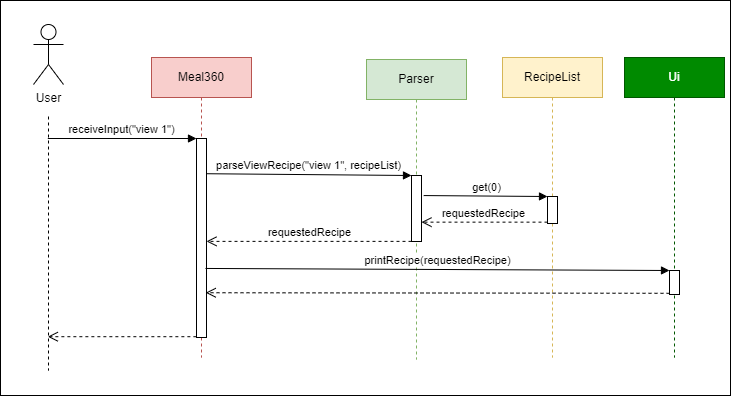

The diagram above was exported from draw.io. Its source (the exported page's mxGraphModel, read from the mxfile embedded in the PNG):
<mxGraphModel dx="1219" dy="722" grid="0" gridSize="10" guides="1" tooltips="1" connect="1" arrows="1" fold="1" page="1" pageScale="1" pageWidth="1169" pageHeight="827" math="0" shadow="0">
  <root>
    <mxCell id="0" />
    <mxCell id="1" parent="0" />
    <mxCell id="zXwnmz37SVOTNk4xeiBQ-25" value="" style="html=1;fillColor=default;" vertex="1" parent="1">
      <mxGeometry x="150" y="117" width="730" height="395" as="geometry" />
    </mxCell>
    <mxCell id="zXwnmz37SVOTNk4xeiBQ-1" value="Meal360" style="shape=umlLifeline;perimeter=lifelinePerimeter;whiteSpace=wrap;html=1;container=1;collapsible=0;recursiveResize=0;outlineConnect=0;fillColor=#f8cecc;strokeColor=#b85450;" vertex="1" parent="1">
      <mxGeometry x="301" y="174" width="100" height="300" as="geometry" />
    </mxCell>
    <mxCell id="zXwnmz37SVOTNk4xeiBQ-10" value="" style="html=1;points=[];perimeter=orthogonalPerimeter;fillColor=default;" vertex="1" parent="zXwnmz37SVOTNk4xeiBQ-1">
      <mxGeometry x="45" y="81" width="10" height="199" as="geometry" />
    </mxCell>
    <mxCell id="zXwnmz37SVOTNk4xeiBQ-2" value="Parser" style="shape=umlLifeline;perimeter=lifelinePerimeter;whiteSpace=wrap;html=1;container=1;collapsible=0;recursiveResize=0;outlineConnect=0;fillColor=#d5e8d4;strokeColor=#82b366;" vertex="1" parent="1">
      <mxGeometry x="516" y="176" width="100" height="300" as="geometry" />
    </mxCell>
    <mxCell id="zXwnmz37SVOTNk4xeiBQ-13" value="" style="html=1;points=[];perimeter=orthogonalPerimeter;fillColor=default;" vertex="1" parent="zXwnmz37SVOTNk4xeiBQ-2">
      <mxGeometry x="45" y="116" width="10" height="66" as="geometry" />
    </mxCell>
    <mxCell id="zXwnmz37SVOTNk4xeiBQ-3" value="RecipeList" style="shape=umlLifeline;perimeter=lifelinePerimeter;whiteSpace=wrap;html=1;container=1;collapsible=0;recursiveResize=0;outlineConnect=0;fillColor=#fff2cc;strokeColor=#d6b656;" vertex="1" parent="1">
      <mxGeometry x="652" y="174" width="100" height="300" as="geometry" />
    </mxCell>
    <mxCell id="zXwnmz37SVOTNk4xeiBQ-16" value="" style="html=1;points=[];perimeter=orthogonalPerimeter;fillColor=default;" vertex="1" parent="zXwnmz37SVOTNk4xeiBQ-3">
      <mxGeometry x="45" y="139" width="10" height="27" as="geometry" />
    </mxCell>
    <mxCell id="zXwnmz37SVOTNk4xeiBQ-4" value="" style="shape=umlLifeline;participant=umlBoundary;perimeter=lifelinePerimeter;whiteSpace=wrap;html=1;container=1;collapsible=0;recursiveResize=0;verticalAlign=top;spacingTop=36;outlineConnect=0;" vertex="1" parent="1">
      <mxGeometry x="153" y="187" width="90" height="300" as="geometry" />
    </mxCell>
    <mxCell id="zXwnmz37SVOTNk4xeiBQ-6" value="" style="rounded=0;whiteSpace=wrap;html=1;fillColor=default;strokeColor=none;" vertex="1" parent="1">
      <mxGeometry x="151" y="172" width="107" height="60" as="geometry" />
    </mxCell>
    <mxCell id="zXwnmz37SVOTNk4xeiBQ-7" value="User" style="shape=umlActor;verticalLabelPosition=bottom;verticalAlign=top;html=1;fillColor=default;" vertex="1" parent="1">
      <mxGeometry x="183" y="141" width="30" height="60" as="geometry" />
    </mxCell>
    <mxCell id="zXwnmz37SVOTNk4xeiBQ-11" value="receiveInput(&quot;view 1&quot;)" style="html=1;verticalAlign=bottom;endArrow=block;entryX=0;entryY=0;rounded=0;" edge="1" target="zXwnmz37SVOTNk4xeiBQ-10" parent="1" source="zXwnmz37SVOTNk4xeiBQ-4">
      <mxGeometry x="-0.0034" relative="1" as="geometry">
        <mxPoint x="417" y="286" as="sourcePoint" />
        <mxPoint as="offset" />
      </mxGeometry>
    </mxCell>
    <mxCell id="zXwnmz37SVOTNk4xeiBQ-12" value="" style="html=1;verticalAlign=bottom;endArrow=open;dashed=1;endSize=8;exitX=-0.014;exitY=0.996;rounded=0;exitDx=0;exitDy=0;exitPerimeter=0;" edge="1" source="zXwnmz37SVOTNk4xeiBQ-10" parent="1" target="zXwnmz37SVOTNk4xeiBQ-4">
      <mxGeometry relative="1" as="geometry">
        <mxPoint x="417" y="362" as="targetPoint" />
      </mxGeometry>
    </mxCell>
    <mxCell id="zXwnmz37SVOTNk4xeiBQ-14" value="parseViewRecipe(&quot;view 1&quot;, recipeList)" style="html=1;verticalAlign=bottom;endArrow=block;entryX=0;entryY=0;rounded=0;exitX=0.98;exitY=0.177;exitDx=0;exitDy=0;exitPerimeter=0;" edge="1" target="zXwnmz37SVOTNk4xeiBQ-13" parent="1" source="zXwnmz37SVOTNk4xeiBQ-10">
      <mxGeometry relative="1" as="geometry">
        <mxPoint x="358" y="290" as="sourcePoint" />
      </mxGeometry>
    </mxCell>
    <mxCell id="zXwnmz37SVOTNk4xeiBQ-15" value="requestedRecipe" style="html=1;verticalAlign=bottom;endArrow=open;dashed=1;endSize=8;exitX=0;exitY=0.998;rounded=0;exitDx=0;exitDy=0;exitPerimeter=0;" edge="1" source="zXwnmz37SVOTNk4xeiBQ-13" parent="1" target="zXwnmz37SVOTNk4xeiBQ-10">
      <mxGeometry x="-0.0007" relative="1" as="geometry">
        <mxPoint x="432" y="366" as="targetPoint" />
        <mxPoint as="offset" />
      </mxGeometry>
    </mxCell>
    <mxCell id="zXwnmz37SVOTNk4xeiBQ-17" value="get(0)" style="html=1;verticalAlign=bottom;endArrow=block;entryX=0;entryY=0;rounded=0;exitX=1.217;exitY=0.304;exitDx=0;exitDy=0;exitPerimeter=0;" edge="1" target="zXwnmz37SVOTNk4xeiBQ-16" parent="1" source="zXwnmz37SVOTNk4xeiBQ-13">
      <mxGeometry relative="1" as="geometry">
        <mxPoint x="632" y="311" as="sourcePoint" />
      </mxGeometry>
    </mxCell>
    <mxCell id="zXwnmz37SVOTNk4xeiBQ-18" value="requestedRecipe" style="html=1;verticalAlign=bottom;endArrow=open;dashed=1;endSize=8;exitX=0;exitY=0.95;rounded=0;" edge="1" source="zXwnmz37SVOTNk4xeiBQ-16" parent="1" target="zXwnmz37SVOTNk4xeiBQ-13">
      <mxGeometry relative="1" as="geometry">
        <mxPoint x="706" y="387" as="targetPoint" />
      </mxGeometry>
    </mxCell>
    <mxCell id="zXwnmz37SVOTNk4xeiBQ-29" value="Ui" style="shape=umlLifeline;perimeter=lifelinePerimeter;whiteSpace=wrap;html=1;container=1;collapsible=0;recursiveResize=0;outlineConnect=0;fillColor=#008a00;strokeColor=#005700;fontColor=#ffffff;" vertex="1" parent="1">
      <mxGeometry x="774" y="174" width="100" height="300" as="geometry" />
    </mxCell>
    <mxCell id="zXwnmz37SVOTNk4xeiBQ-31" value="" style="html=1;points=[];perimeter=orthogonalPerimeter;fillColor=default;" vertex="1" parent="zXwnmz37SVOTNk4xeiBQ-29">
      <mxGeometry x="45" y="213" width="10" height="24" as="geometry" />
    </mxCell>
    <mxCell id="zXwnmz37SVOTNk4xeiBQ-33" value="" style="html=1;verticalAlign=bottom;endArrow=open;dashed=1;endSize=8;exitX=0;exitY=0.95;rounded=0;entryX=0.924;entryY=0.775;entryDx=0;entryDy=0;entryPerimeter=0;" edge="1" source="zXwnmz37SVOTNk4xeiBQ-31" parent="1" target="zXwnmz37SVOTNk4xeiBQ-10">
      <mxGeometry relative="1" as="geometry">
        <mxPoint x="749" y="463" as="targetPoint" />
      </mxGeometry>
    </mxCell>
    <mxCell id="zXwnmz37SVOTNk4xeiBQ-32" value="printRecipe(requestedRecipe)" style="html=1;verticalAlign=bottom;endArrow=block;entryX=0;entryY=0;rounded=0;exitX=0.9;exitY=0.653;exitDx=0;exitDy=0;exitPerimeter=0;" edge="1" target="zXwnmz37SVOTNk4xeiBQ-31" parent="1" source="zXwnmz37SVOTNk4xeiBQ-10">
      <mxGeometry relative="1" as="geometry">
        <mxPoint x="749" y="387" as="sourcePoint" />
      </mxGeometry>
    </mxCell>
  </root>
</mxGraphModel>